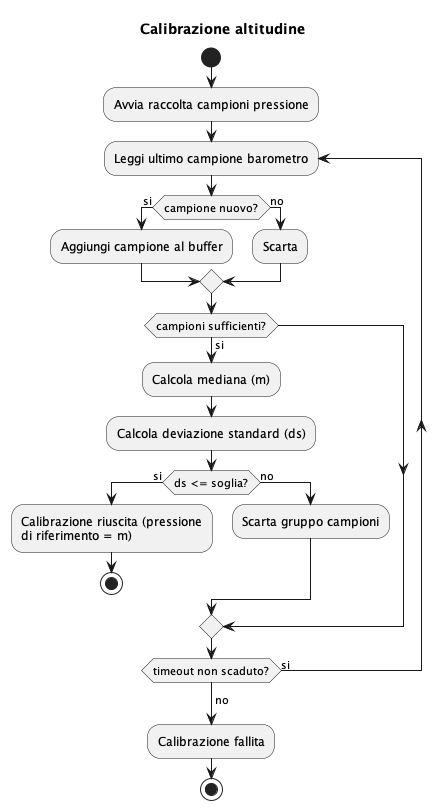

The diagram above was rendered by PlantUML. Its source (embedded in the PNG):
@startuml Calibrazione-altitudine
title Calibrazione altitudine
start
:Avvia raccolta campioni pressione;
repeat :Leggi ultimo campione barometro;
  if (campione nuovo?) then (si)
    :Aggiungi campione al buffer;
  else (no)
    :Scarta;
  endif
  if (campioni sufficienti?) then (si)
    :Calcola mediana (m);
    :Calcola deviazione standard (ds);
    if (ds <= soglia?) then (si)
      :Calibrazione riuscita (pressione\ndi riferimento = m);
      stop
    else (no)
      :Scarta gruppo campioni;
    endif
  endif
repeat while (timeout non scaduto?) is (si)
->no;
:Calibrazione fallita;
stop
@enduml